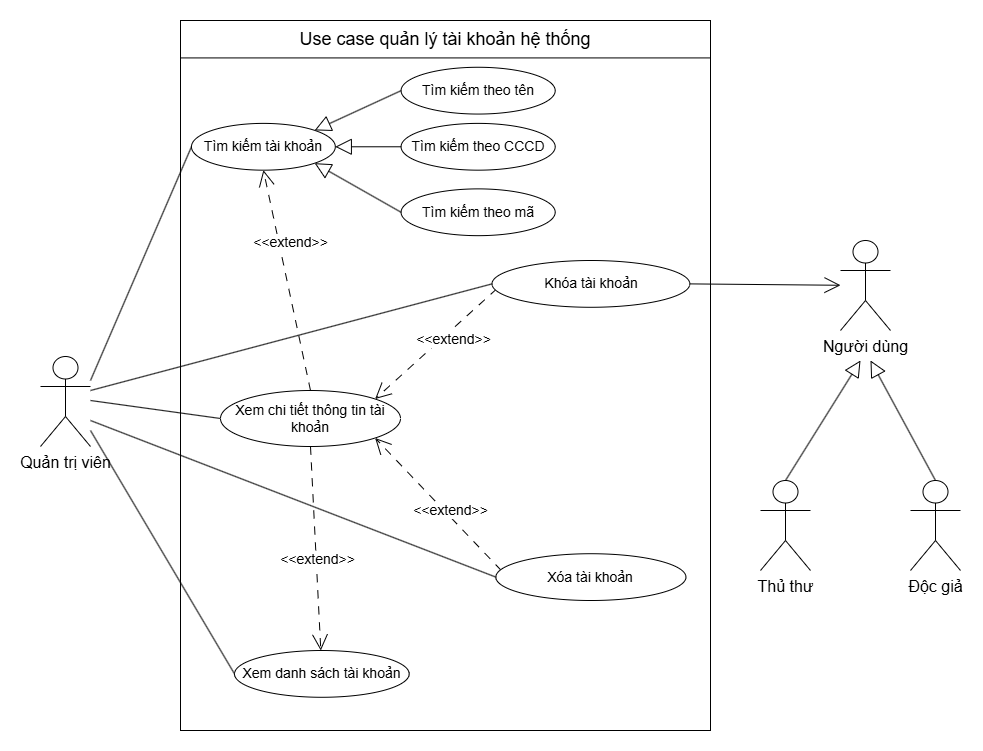

The diagram above was exported from draw.io. Its source (the exported page's mxGraphModel, read from the mxfile embedded in the PNG):
<mxGraphModel dx="1489" dy="803" grid="1" gridSize="10" guides="1" tooltips="1" connect="1" arrows="1" fold="1" page="1" pageScale="1" pageWidth="850" pageHeight="1100" math="0" shadow="0">
  <root>
    <mxCell id="0" />
    <mxCell id="1" parent="0" />
    <mxCell id="118ELFQLKPhH0vxprwl2-2" value="" style="rounded=0;whiteSpace=wrap;html=1;" vertex="1" parent="1">
      <mxGeometry x="170" y="30" width="530" height="710" as="geometry" />
    </mxCell>
    <mxCell id="118ELFQLKPhH0vxprwl2-14" value="&lt;font style=&quot;font-size: 16px;&quot;&gt;Quản trị viên&lt;/font&gt;" style="shape=umlActor;verticalLabelPosition=bottom;verticalAlign=top;html=1;outlineConnect=0;" vertex="1" parent="1">
      <mxGeometry x="30" y="366" width="50" height="90" as="geometry" />
    </mxCell>
    <mxCell id="118ELFQLKPhH0vxprwl2-15" value="" style="endArrow=none;html=1;rounded=0;entryX=0;entryY=0.5;entryDx=0;entryDy=0;endFill=0;startFill=0;" edge="1" parent="1" target="118ELFQLKPhH0vxprwl2-7">
      <mxGeometry width="50" height="50" relative="1" as="geometry">
        <mxPoint x="80" y="390" as="sourcePoint" />
        <mxPoint x="325" y="176" as="targetPoint" />
      </mxGeometry>
    </mxCell>
    <mxCell id="118ELFQLKPhH0vxprwl2-16" value="" style="endArrow=open;html=1;rounded=0;endSize=14;endFill=0;dashed=1;entryX=1;entryY=0;entryDx=0;entryDy=0;dashPattern=8 8;exitX=0;exitY=0;exitDx=0;exitDy=0;" edge="1" parent="1" source="118ELFQLKPhH0vxprwl2-13" target="118ELFQLKPhH0vxprwl2-21">
      <mxGeometry width="50" height="50" relative="1" as="geometry">
        <mxPoint x="490" y="674" as="sourcePoint" />
        <mxPoint x="470" y="585" as="targetPoint" />
      </mxGeometry>
    </mxCell>
    <mxCell id="118ELFQLKPhH0vxprwl2-17" value="&amp;lt;&amp;lt;extend&lt;span style=&quot;background-color: light-dark(#ffffff, var(--ge-dark-color, #121212)); color: light-dark(rgb(0, 0, 0), rgb(255, 255, 255));&quot;&gt;&amp;gt;&amp;gt;&lt;/span&gt;" style="edgeLabel;html=1;align=center;verticalAlign=middle;resizable=0;points=[];fontSize=14;" vertex="1" connectable="0" parent="118ELFQLKPhH0vxprwl2-16">
      <mxGeometry x="0.0389" y="4" relative="1" as="geometry">
        <mxPoint x="5" as="offset" />
      </mxGeometry>
    </mxCell>
    <mxCell id="118ELFQLKPhH0vxprwl2-18" value="" style="endArrow=open;html=1;rounded=0;endSize=14;endFill=0;dashed=1;dashPattern=8 8;exitX=0;exitY=1;exitDx=0;exitDy=0;entryX=1;entryY=1;entryDx=0;entryDy=0;" edge="1" parent="1" source="118ELFQLKPhH0vxprwl2-12" target="118ELFQLKPhH0vxprwl2-21">
      <mxGeometry width="50" height="50" relative="1" as="geometry">
        <mxPoint x="460" y="810" as="sourcePoint" />
        <mxPoint x="330" y="360" as="targetPoint" />
      </mxGeometry>
    </mxCell>
    <mxCell id="118ELFQLKPhH0vxprwl2-19" value="&amp;lt;&amp;lt;extend&amp;gt;&amp;gt;" style="edgeLabel;html=1;align=center;verticalAlign=middle;resizable=0;points=[];fontSize=14;" vertex="1" connectable="0" parent="118ELFQLKPhH0vxprwl2-18">
      <mxGeometry x="0.0389" y="4" relative="1" as="geometry">
        <mxPoint x="6" y="-6" as="offset" />
      </mxGeometry>
    </mxCell>
    <mxCell id="118ELFQLKPhH0vxprwl2-20" value="" style="endArrow=none;html=1;rounded=0;endFill=0;entryX=0;entryY=0.5;entryDx=0;entryDy=0;startFill=0;" edge="1" parent="1" target="118ELFQLKPhH0vxprwl2-4">
      <mxGeometry width="50" height="50" relative="1" as="geometry">
        <mxPoint x="80" y="440" as="sourcePoint" />
        <mxPoint x="200" y="495" as="targetPoint" />
      </mxGeometry>
    </mxCell>
    <mxCell id="118ELFQLKPhH0vxprwl2-21" value="&lt;span style=&quot;font-size: 14px;&quot;&gt;Xem chi tiết thông tin tài khoản&lt;/span&gt;" style="ellipse;whiteSpace=wrap;html=1;" vertex="1" parent="1">
      <mxGeometry x="210" y="400" width="180" height="56" as="geometry" />
    </mxCell>
    <mxCell id="118ELFQLKPhH0vxprwl2-22" value="" style="endArrow=open;html=1;rounded=0;endSize=14;endFill=0;dashed=1;dashPattern=8 8;exitX=0.5;exitY=1;exitDx=0;exitDy=0;" edge="1" parent="1" source="118ELFQLKPhH0vxprwl2-21" target="118ELFQLKPhH0vxprwl2-4">
      <mxGeometry width="50" height="50" relative="1" as="geometry">
        <mxPoint x="610" y="755" as="sourcePoint" />
        <mxPoint x="390" y="680" as="targetPoint" />
      </mxGeometry>
    </mxCell>
    <mxCell id="118ELFQLKPhH0vxprwl2-23" value="&amp;lt;&amp;lt;extend&amp;gt;&amp;gt;" style="edgeLabel;html=1;align=center;verticalAlign=middle;resizable=0;points=[];fontSize=14;" vertex="1" connectable="0" parent="118ELFQLKPhH0vxprwl2-22">
      <mxGeometry x="0.0389" y="4" relative="1" as="geometry">
        <mxPoint x="-3" y="7" as="offset" />
      </mxGeometry>
    </mxCell>
    <mxCell id="118ELFQLKPhH0vxprwl2-24" style="edgeStyle=orthogonalEdgeStyle;rounded=0;orthogonalLoop=1;jettySize=auto;html=1;exitX=0.5;exitY=1;exitDx=0;exitDy=0;" edge="1" parent="1">
      <mxGeometry relative="1" as="geometry">
        <mxPoint x="657.5" y="366" as="sourcePoint" />
        <mxPoint x="657.5" y="366" as="targetPoint" />
      </mxGeometry>
    </mxCell>
    <mxCell id="118ELFQLKPhH0vxprwl2-25" value="" style="endArrow=open;html=1;rounded=0;endSize=14;endFill=0;dashed=1;dashPattern=8 8;entryX=0.5;entryY=1;entryDx=0;entryDy=0;exitX=0.5;exitY=0;exitDx=0;exitDy=0;" edge="1" parent="1" source="118ELFQLKPhH0vxprwl2-21" target="118ELFQLKPhH0vxprwl2-7">
      <mxGeometry width="50" height="50" relative="1" as="geometry">
        <mxPoint x="465" y="230" as="sourcePoint" />
        <mxPoint x="210" y="360" as="targetPoint" />
      </mxGeometry>
    </mxCell>
    <mxCell id="118ELFQLKPhH0vxprwl2-26" value="&amp;lt;&amp;lt;extend&amp;gt;&amp;gt;" style="edgeLabel;html=1;align=center;verticalAlign=middle;resizable=0;points=[];fontSize=14;" vertex="1" connectable="0" parent="118ELFQLKPhH0vxprwl2-25">
      <mxGeometry x="0.0389" y="4" relative="1" as="geometry">
        <mxPoint x="8" y="-35" as="offset" />
      </mxGeometry>
    </mxCell>
    <mxCell id="118ELFQLKPhH0vxprwl2-27" value="" style="endArrow=none;html=1;rounded=0;endFill=0;startFill=0;entryX=0;entryY=0.5;entryDx=0;entryDy=0;" edge="1" parent="1" target="118ELFQLKPhH0vxprwl2-13">
      <mxGeometry width="50" height="50" relative="1" as="geometry">
        <mxPoint x="80" y="400" as="sourcePoint" />
        <mxPoint x="460" y="590" as="targetPoint" />
      </mxGeometry>
    </mxCell>
    <mxCell id="118ELFQLKPhH0vxprwl2-28" value="" style="endArrow=none;html=1;rounded=0;entryX=0;entryY=0.5;entryDx=0;entryDy=0;endFill=0;startFill=0;" edge="1" parent="1" target="118ELFQLKPhH0vxprwl2-12">
      <mxGeometry width="50" height="50" relative="1" as="geometry">
        <mxPoint x="80" y="430" as="sourcePoint" />
        <mxPoint x="530" y="321" as="targetPoint" />
        <Array as="points" />
      </mxGeometry>
    </mxCell>
    <mxCell id="118ELFQLKPhH0vxprwl2-29" value="" style="endArrow=none;html=1;rounded=0;entryX=0;entryY=0.5;entryDx=0;entryDy=0;" edge="1" parent="1" target="118ELFQLKPhH0vxprwl2-21">
      <mxGeometry width="50" height="50" relative="1" as="geometry">
        <mxPoint x="80" y="410" as="sourcePoint" />
        <mxPoint x="180" y="450" as="targetPoint" />
      </mxGeometry>
    </mxCell>
    <mxCell id="118ELFQLKPhH0vxprwl2-30" value="&lt;font style=&quot;font-size: 16px;&quot;&gt;Người dùng&lt;/font&gt;" style="shape=umlActor;verticalLabelPosition=bottom;verticalAlign=top;html=1;outlineConnect=0;" vertex="1" parent="1">
      <mxGeometry x="830" y="250" width="50" height="90" as="geometry" />
    </mxCell>
    <mxCell id="118ELFQLKPhH0vxprwl2-31" value="" style="endArrow=open;html=1;rounded=0;endFill=0;startFill=0;exitX=1;exitY=0.5;exitDx=0;exitDy=0;endSize=14;" edge="1" parent="1" source="118ELFQLKPhH0vxprwl2-13" target="118ELFQLKPhH0vxprwl2-30">
      <mxGeometry width="50" height="50" relative="1" as="geometry">
        <mxPoint x="90" y="440" as="sourcePoint" />
        <mxPoint x="760" y="360" as="targetPoint" />
      </mxGeometry>
    </mxCell>
    <mxCell id="118ELFQLKPhH0vxprwl2-35" value="&lt;span style=&quot;font-size: 16px;&quot;&gt;Độc giả&lt;/span&gt;" style="shape=umlActor;verticalLabelPosition=bottom;verticalAlign=top;html=1;outlineConnect=0;" vertex="1" parent="1">
      <mxGeometry x="900" y="490" width="50" height="90" as="geometry" />
    </mxCell>
    <mxCell id="118ELFQLKPhH0vxprwl2-36" value="&lt;span style=&quot;font-size: 16px;&quot;&gt;Thủ thư&lt;/span&gt;" style="shape=umlActor;verticalLabelPosition=bottom;verticalAlign=top;html=1;outlineConnect=0;" vertex="1" parent="1">
      <mxGeometry x="750" y="490" width="50" height="90" as="geometry" />
    </mxCell>
    <mxCell id="118ELFQLKPhH0vxprwl2-3" value="&lt;font style=&quot;font-size: 18px;&quot;&gt;Use case quản lý tài khoản hệ thống&lt;/font&gt;" style="rounded=0;whiteSpace=wrap;html=1;" vertex="1" parent="1">
      <mxGeometry x="170" y="30" width="530" height="37.42" as="geometry" />
    </mxCell>
    <mxCell id="118ELFQLKPhH0vxprwl2-4" value="&lt;span style=&quot;font-size: 14px;&quot;&gt;Xem danh sách tài khoản&lt;/span&gt;" style="ellipse;whiteSpace=wrap;html=1;" vertex="1" parent="1">
      <mxGeometry x="224.00330275229356" y="660.0024769433466" width="174.67889908256882" height="46.772068511198945" as="geometry" />
    </mxCell>
    <mxCell id="118ELFQLKPhH0vxprwl2-5" value="&lt;span&gt;Tìm kiếm theo tên&lt;/span&gt;" style="ellipse;whiteSpace=wrap;html=1;fontSize=14;" vertex="1" parent="1">
      <mxGeometry x="390.57798165137615" y="76.77206851119894" width="154.12844036697248" height="46.772068511198945" as="geometry" />
    </mxCell>
    <mxCell id="118ELFQLKPhH0vxprwl2-6" value="&lt;span&gt;Tìm kiếm theo CCCD&lt;/span&gt;" style="ellipse;whiteSpace=wrap;html=1;fontSize=14;" vertex="1" parent="1">
      <mxGeometry x="390.57798165137615" y="132.8985507246377" width="154.12844036697248" height="46.772068511198945" as="geometry" />
    </mxCell>
    <mxCell id="118ELFQLKPhH0vxprwl2-7" value="&lt;span&gt;Tìm kiếm tài khoản&lt;/span&gt;" style="ellipse;whiteSpace=wrap;html=1;fontSize=14;" vertex="1" parent="1">
      <mxGeometry x="180.96330275229357" y="132.8985507246377" width="143.85321100917432" height="46.772068511198945" as="geometry" />
    </mxCell>
    <mxCell id="118ELFQLKPhH0vxprwl2-8" value="" style="endArrow=block;html=1;rounded=0;entryX=1;entryY=0;entryDx=0;entryDy=0;endFill=0;exitX=0;exitY=0.5;exitDx=0;exitDy=0;endSize=14;startSize=14;strokeColor=default;" edge="1" parent="1" source="118ELFQLKPhH0vxprwl2-5" target="118ELFQLKPhH0vxprwl2-7">
      <mxGeometry width="50" height="50" relative="1" as="geometry">
        <mxPoint x="350.50458715596335" y="358.33992094861657" as="sourcePoint" />
        <mxPoint x="442.98165137614683" y="395.75757575757575" as="targetPoint" />
      </mxGeometry>
    </mxCell>
    <mxCell id="118ELFQLKPhH0vxprwl2-9" value="" style="endArrow=block;html=1;rounded=0;endFill=0;endSize=14;startSize=14;strokeColor=default;entryX=1;entryY=0.5;entryDx=0;entryDy=0;exitX=0;exitY=0.5;exitDx=0;exitDy=0;" edge="1" parent="1" source="118ELFQLKPhH0vxprwl2-6" target="118ELFQLKPhH0vxprwl2-7">
      <mxGeometry width="50" height="50" relative="1" as="geometry">
        <mxPoint x="340.24990825688076" y="461.23847167325425" as="sourcePoint" />
        <mxPoint x="340.22935779816515" y="463.10935441370225" as="targetPoint" />
      </mxGeometry>
    </mxCell>
    <mxCell id="118ELFQLKPhH0vxprwl2-10" value="&lt;span&gt;Tìm kiếm theo mã&lt;/span&gt;" style="ellipse;whiteSpace=wrap;html=1;fontSize=14;" vertex="1" parent="1">
      <mxGeometry x="390.57798165137615" y="198.3794466403162" width="154.12844036697248" height="46.772068511198945" as="geometry" />
    </mxCell>
    <mxCell id="118ELFQLKPhH0vxprwl2-11" value="" style="endArrow=block;html=1;rounded=0;endFill=0;exitX=0;exitY=0.5;exitDx=0;exitDy=0;endSize=14;startSize=14;strokeColor=default;entryX=1;entryY=1;entryDx=0;entryDy=0;" edge="1" parent="1" source="118ELFQLKPhH0vxprwl2-10" target="118ELFQLKPhH0vxprwl2-7">
      <mxGeometry width="50" height="50" relative="1" as="geometry">
        <mxPoint x="468.66972477064223" y="503.3333333333333" as="sourcePoint" />
        <mxPoint x="304.26605504587155" y="433.1752305665349" as="targetPoint" />
      </mxGeometry>
    </mxCell>
    <mxCell id="118ELFQLKPhH0vxprwl2-12" value="&lt;span style=&quot;font-size: 14px;&quot;&gt;Xóa tài khoản&lt;/span&gt;" style="ellipse;whiteSpace=wrap;html=1;" vertex="1" parent="1">
      <mxGeometry x="485.3601834862386" y="563.225928853755" width="190.09174311926606" height="46.772068511198945" as="geometry" />
    </mxCell>
    <mxCell id="118ELFQLKPhH0vxprwl2-13" value="&lt;span style=&quot;font-size: 14px;&quot;&gt;Khóa tài khoản&lt;/span&gt;" style="ellipse;whiteSpace=wrap;html=1;" vertex="1" parent="1">
      <mxGeometry x="481.5092660550459" y="269.99951251646905" width="197.7981651376147" height="46.772068511198945" as="geometry" />
    </mxCell>
    <mxCell id="118ELFQLKPhH0vxprwl2-40" value="" style="endArrow=block;html=1;rounded=0;endFill=0;exitX=0.5;exitY=0;exitDx=0;exitDy=0;endSize=14;startSize=14;strokeColor=default;exitPerimeter=0;" edge="1" parent="1" source="118ELFQLKPhH0vxprwl2-36">
      <mxGeometry width="50" height="50" relative="1" as="geometry">
        <mxPoint x="877" y="499" as="sourcePoint" />
        <mxPoint x="850" y="370" as="targetPoint" />
      </mxGeometry>
    </mxCell>
    <mxCell id="118ELFQLKPhH0vxprwl2-41" value="" style="endArrow=block;html=1;rounded=0;endFill=0;exitX=0.5;exitY=0;exitDx=0;exitDy=0;endSize=14;startSize=14;strokeColor=default;exitPerimeter=0;" edge="1" parent="1" source="118ELFQLKPhH0vxprwl2-35">
      <mxGeometry width="50" height="50" relative="1" as="geometry">
        <mxPoint x="890" y="540" as="sourcePoint" />
        <mxPoint x="860" y="370" as="targetPoint" />
      </mxGeometry>
    </mxCell>
  </root>
</mxGraphModel>